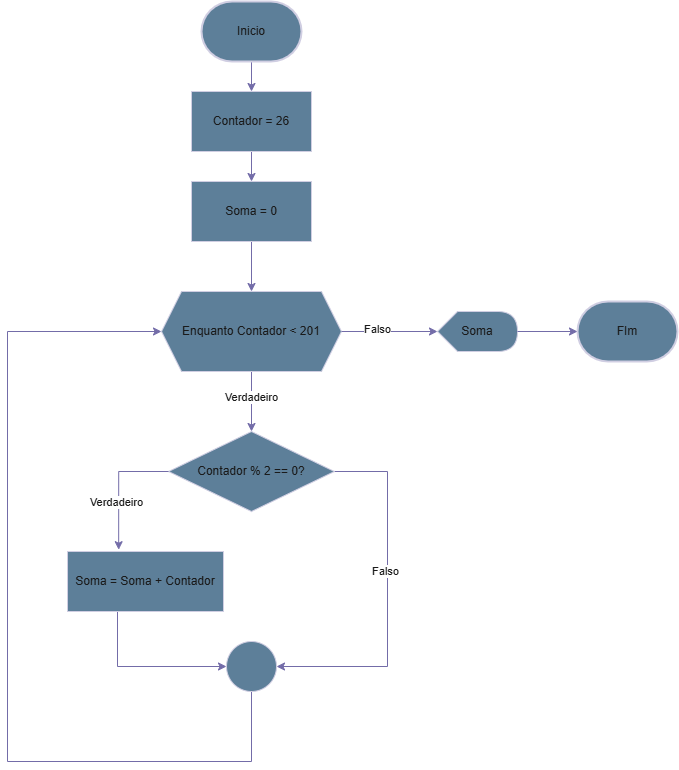

The diagram above was exported from draw.io. Its source (the exported page's mxGraphModel, read from the mxfile embedded in the PNG):
<mxGraphModel dx="1044" dy="562" grid="1" gridSize="10" guides="1" tooltips="1" connect="1" arrows="1" fold="1" page="1" pageScale="1" pageWidth="827" pageHeight="1169" math="0" shadow="0">
  <root>
    <mxCell id="0" />
    <mxCell id="1" parent="0" />
    <mxCell id="DA4syKmN6ncx29okgn_O-1" value="FIm" style="strokeWidth=2;html=1;shape=mxgraph.flowchart.terminator;whiteSpace=wrap;strokeColor=#D0CEE2;fontColor=#1A1A1A;fillColor=#5D7F99;" vertex="1" parent="1">
      <mxGeometry x="740" y="340" width="100" height="60" as="geometry" />
    </mxCell>
    <mxCell id="DA4syKmN6ncx29okgn_O-15" style="edgeStyle=orthogonalEdgeStyle;rounded=0;orthogonalLoop=1;jettySize=auto;html=1;strokeColor=#736CA8;fontColor=#1A1A1A;" edge="1" parent="1" source="DA4syKmN6ncx29okgn_O-2" target="DA4syKmN6ncx29okgn_O-3">
      <mxGeometry relative="1" as="geometry" />
    </mxCell>
    <mxCell id="DA4syKmN6ncx29okgn_O-2" value="Inicio" style="strokeWidth=2;html=1;shape=mxgraph.flowchart.terminator;whiteSpace=wrap;strokeColor=#D0CEE2;fontColor=#1A1A1A;fillColor=#5D7F99;" vertex="1" parent="1">
      <mxGeometry x="364" y="40" width="100" height="60" as="geometry" />
    </mxCell>
    <mxCell id="DA4syKmN6ncx29okgn_O-16" style="edgeStyle=orthogonalEdgeStyle;rounded=0;orthogonalLoop=1;jettySize=auto;html=1;entryX=0.5;entryY=0;entryDx=0;entryDy=0;strokeColor=#736CA8;fontColor=#1A1A1A;" edge="1" parent="1" source="DA4syKmN6ncx29okgn_O-3" target="DA4syKmN6ncx29okgn_O-6">
      <mxGeometry relative="1" as="geometry" />
    </mxCell>
    <mxCell id="DA4syKmN6ncx29okgn_O-3" value="Contador = 26" style="rounded=0;whiteSpace=wrap;html=1;strokeColor=#D0CEE2;fontColor=#1A1A1A;fillColor=#5D7F99;" vertex="1" parent="1">
      <mxGeometry x="354" y="130" width="120" height="60" as="geometry" />
    </mxCell>
    <mxCell id="DA4syKmN6ncx29okgn_O-12" style="edgeStyle=orthogonalEdgeStyle;rounded=0;orthogonalLoop=1;jettySize=auto;html=1;entryX=0.5;entryY=0;entryDx=0;entryDy=0;strokeColor=#736CA8;fontColor=#1A1A1A;" edge="1" parent="1" source="DA4syKmN6ncx29okgn_O-4" target="DA4syKmN6ncx29okgn_O-5">
      <mxGeometry relative="1" as="geometry" />
    </mxCell>
    <mxCell id="DA4syKmN6ncx29okgn_O-18" value="Verdadeiro" style="edgeLabel;html=1;align=center;verticalAlign=middle;resizable=0;points=[];strokeColor=#D0CEE2;fontColor=#1A1A1A;fillColor=#5D7F99;" vertex="1" connectable="0" parent="DA4syKmN6ncx29okgn_O-12">
      <mxGeometry x="-0.1533" y="-1" relative="1" as="geometry">
        <mxPoint as="offset" />
      </mxGeometry>
    </mxCell>
    <mxCell id="DA4syKmN6ncx29okgn_O-4" value="Enquanto Contador &amp;lt; 201" style="shape=hexagon;perimeter=hexagonPerimeter2;whiteSpace=wrap;html=1;fixedSize=1;strokeColor=#D0CEE2;fontColor=#1A1A1A;fillColor=#5D7F99;" vertex="1" parent="1">
      <mxGeometry x="324" y="330" width="180" height="80" as="geometry" />
    </mxCell>
    <mxCell id="DA4syKmN6ncx29okgn_O-11" style="edgeStyle=orthogonalEdgeStyle;rounded=0;orthogonalLoop=1;jettySize=auto;html=1;entryX=1;entryY=0.5;entryDx=0;entryDy=0;strokeColor=#736CA8;fontColor=#1A1A1A;" edge="1" parent="1" source="DA4syKmN6ncx29okgn_O-5" target="DA4syKmN6ncx29okgn_O-8">
      <mxGeometry relative="1" as="geometry">
        <Array as="points">
          <mxPoint x="550" y="510" />
          <mxPoint x="550" y="705" />
        </Array>
      </mxGeometry>
    </mxCell>
    <mxCell id="DA4syKmN6ncx29okgn_O-24" value="Falso" style="edgeLabel;html=1;align=center;verticalAlign=middle;resizable=0;points=[];strokeColor=#D0CEE2;fontColor=#1A1A1A;fillColor=#5D7F99;" vertex="1" connectable="0" parent="DA4syKmN6ncx29okgn_O-11">
      <mxGeometry x="-0.1554" y="-3" relative="1" as="geometry">
        <mxPoint as="offset" />
      </mxGeometry>
    </mxCell>
    <mxCell id="DA4syKmN6ncx29okgn_O-5" value="Contador % 2 == 0?" style="rhombus;whiteSpace=wrap;html=1;strokeColor=#D0CEE2;fontColor=#1A1A1A;fillColor=#5D7F99;" vertex="1" parent="1">
      <mxGeometry x="331" y="470" width="166" height="80" as="geometry" />
    </mxCell>
    <mxCell id="DA4syKmN6ncx29okgn_O-17" style="edgeStyle=orthogonalEdgeStyle;rounded=0;orthogonalLoop=1;jettySize=auto;html=1;entryX=0.5;entryY=0;entryDx=0;entryDy=0;strokeColor=#736CA8;fontColor=#1A1A1A;" edge="1" parent="1" source="DA4syKmN6ncx29okgn_O-6" target="DA4syKmN6ncx29okgn_O-4">
      <mxGeometry relative="1" as="geometry" />
    </mxCell>
    <mxCell id="DA4syKmN6ncx29okgn_O-6" value="Soma = 0" style="rounded=0;whiteSpace=wrap;html=1;strokeColor=#D0CEE2;fontColor=#1A1A1A;fillColor=#5D7F99;" vertex="1" parent="1">
      <mxGeometry x="354" y="220" width="120" height="60" as="geometry" />
    </mxCell>
    <mxCell id="DA4syKmN6ncx29okgn_O-10" style="edgeStyle=orthogonalEdgeStyle;rounded=0;orthogonalLoop=1;jettySize=auto;html=1;entryX=0;entryY=0.5;entryDx=0;entryDy=0;strokeColor=#736CA8;fontColor=#1A1A1A;" edge="1" parent="1" source="DA4syKmN6ncx29okgn_O-7" target="DA4syKmN6ncx29okgn_O-8">
      <mxGeometry relative="1" as="geometry">
        <Array as="points">
          <mxPoint x="280" y="705" />
        </Array>
      </mxGeometry>
    </mxCell>
    <mxCell id="DA4syKmN6ncx29okgn_O-7" value="Soma = Soma + Contador" style="rounded=0;whiteSpace=wrap;html=1;strokeColor=#D0CEE2;fontColor=#1A1A1A;fillColor=#5D7F99;" vertex="1" parent="1">
      <mxGeometry x="230" y="590" width="156" height="60" as="geometry" />
    </mxCell>
    <mxCell id="DA4syKmN6ncx29okgn_O-14" style="edgeStyle=orthogonalEdgeStyle;rounded=0;orthogonalLoop=1;jettySize=auto;html=1;entryX=0;entryY=0.5;entryDx=0;entryDy=0;strokeColor=#736CA8;fontColor=#1A1A1A;" edge="1" parent="1" source="DA4syKmN6ncx29okgn_O-8" target="DA4syKmN6ncx29okgn_O-4">
      <mxGeometry relative="1" as="geometry">
        <Array as="points">
          <mxPoint x="414" y="800" />
          <mxPoint x="170" y="800" />
          <mxPoint x="170" y="370" />
        </Array>
      </mxGeometry>
    </mxCell>
    <mxCell id="DA4syKmN6ncx29okgn_O-8" value="" style="ellipse;whiteSpace=wrap;html=1;aspect=fixed;strokeColor=#D0CEE2;fontColor=#1A1A1A;fillColor=#5D7F99;" vertex="1" parent="1">
      <mxGeometry x="389" y="680" width="50" height="50" as="geometry" />
    </mxCell>
    <mxCell id="DA4syKmN6ncx29okgn_O-13" value="Soma" style="shape=display;whiteSpace=wrap;html=1;strokeColor=#D0CEE2;fontColor=#1A1A1A;fillColor=#5D7F99;" vertex="1" parent="1">
      <mxGeometry x="600" y="350" width="80" height="40" as="geometry" />
    </mxCell>
    <mxCell id="DA4syKmN6ncx29okgn_O-19" style="edgeStyle=orthogonalEdgeStyle;rounded=0;orthogonalLoop=1;jettySize=auto;html=1;entryX=0;entryY=0.5;entryDx=0;entryDy=0;entryPerimeter=0;strokeColor=#736CA8;fontColor=#1A1A1A;" edge="1" parent="1" source="DA4syKmN6ncx29okgn_O-4" target="DA4syKmN6ncx29okgn_O-13">
      <mxGeometry relative="1" as="geometry" />
    </mxCell>
    <mxCell id="DA4syKmN6ncx29okgn_O-20" value="Falso" style="edgeLabel;html=1;align=center;verticalAlign=middle;resizable=0;points=[];strokeColor=#D0CEE2;fontColor=#1A1A1A;fillColor=#5D7F99;" vertex="1" connectable="0" parent="DA4syKmN6ncx29okgn_O-19">
      <mxGeometry x="-0.2708" y="3" relative="1" as="geometry">
        <mxPoint as="offset" />
      </mxGeometry>
    </mxCell>
    <mxCell id="DA4syKmN6ncx29okgn_O-21" style="edgeStyle=orthogonalEdgeStyle;rounded=0;orthogonalLoop=1;jettySize=auto;html=1;entryX=0;entryY=0.5;entryDx=0;entryDy=0;entryPerimeter=0;strokeColor=#736CA8;fontColor=#1A1A1A;" edge="1" parent="1" source="DA4syKmN6ncx29okgn_O-13" target="DA4syKmN6ncx29okgn_O-1">
      <mxGeometry relative="1" as="geometry" />
    </mxCell>
    <mxCell id="DA4syKmN6ncx29okgn_O-25" style="edgeStyle=orthogonalEdgeStyle;rounded=0;orthogonalLoop=1;jettySize=auto;html=1;entryX=0.328;entryY=-0.03;entryDx=0;entryDy=0;entryPerimeter=0;strokeColor=#736CA8;fontColor=#1A1A1A;" edge="1" parent="1" source="DA4syKmN6ncx29okgn_O-5" target="DA4syKmN6ncx29okgn_O-7">
      <mxGeometry relative="1" as="geometry">
        <Array as="points">
          <mxPoint x="281" y="510" />
        </Array>
      </mxGeometry>
    </mxCell>
    <mxCell id="DA4syKmN6ncx29okgn_O-26" value="Verdadeiro" style="edgeLabel;html=1;align=center;verticalAlign=middle;resizable=0;points=[];strokeColor=#D0CEE2;fontColor=#1A1A1A;fillColor=#5D7F99;" vertex="1" connectable="0" parent="DA4syKmN6ncx29okgn_O-25">
      <mxGeometry x="0.2563" y="-3" relative="1" as="geometry">
        <mxPoint as="offset" />
      </mxGeometry>
    </mxCell>
  </root>
</mxGraphModel>